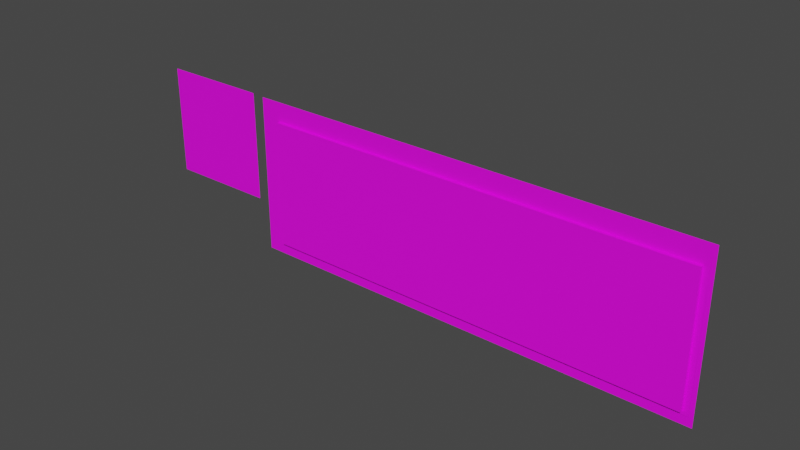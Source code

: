 # Source: Windows_95.blend  (saved by Blender 2.93.21; exported with 4.5.12 LTS)
import bpy
from mathutils import Matrix  # noqa: F401  (used for matrix-valued properties, if any)

bpy.ops.wm.read_factory_settings(use_empty=True)
scene = bpy.context.scene
scene.name = 'Scene'

# ---- collections
col_collection = bpy.data.collections.new('Collection'); scene.collection.children.link(col_collection)

# ---- images (referenced by path relative to the original .blend; pixels are not part of the script)
import os
ASSET_DIR = os.environ.get("B2B_ASSET_DIR", "")  # directory of the original .blend (textures are referenced by path, not embedded)
HERE = os.path.dirname(os.path.abspath(__file__))  # packed textures are extracted next to this script under _unpacked/

def load_image(name, relpath, width, height, colorspace="sRGB"):
    """Load a texture the original file referenced (path relative to the .blend, or extracted next to this script)."""
    p = next((c for c in (os.path.join(HERE, relpath), os.path.join(ASSET_DIR, relpath)) if relpath and os.path.exists(c)), "")
    if p:
        img = bpy.data.images.load(p, check_existing=True)
        img.name = name
    else:  # same state as the original file: an image datablock whose file is absent (Cycles renders it pink)
        img = bpy.data.images.new(name, width, height)
        img.source = "FILE"
        img.filepath = "//" + (relpath or name)
    img.colorspace_settings.name = colorspace
    return img
img_nonsense_notepad3_png = load_image('Nonsense Notepad3.png', 'Nonsense Notepad3.png', 1024, 1024, 'sRGB')
img_typingdots1frame_png_001 = load_image('typingdots1frame.png.001', 'typingdots1frame.png', 1024, 1024, 'sRGB')
img_showavatar_png = load_image('ShowAvatar.png', 'ShowAvatar.png', 1024, 1024, 'sRGB')
img_kat_chartiles_png_001 = load_image('KAT_CharTiles.png.001', 'KAT_CharTiles.png', 1024, 1024, 'sRGB')

# ---- materials (node trees are filled in below, after node groups)
mat_notepad = bpy.data.materials.new('Notepad')
mat_notepad.use_transparent_shadow = False
mat_typing_dots = bpy.data.materials.new('Typing Dots')
mat_typing_dots.use_transparent_shadow = False
mat_show_avatar = bpy.data.materials.new('Show Avatar')
mat_show_avatar.use_transparent_shadow = False
mat_text = bpy.data.materials.new('Text')
mat_text.use_transparent_shadow = False

# ---- material node trees
mat_notepad.use_nodes = True; mat_notepad.node_tree.nodes.clear()
_N = mat_notepad.node_tree.nodes; _L = mat_notepad.node_tree.links
n0 = _N.new('ShaderNodeBsdfPrincipled'); n0.name = 'Principled BSDF'; n0.location = (10, 300)
n0.distribution = 'GGX'
n0.subsurface_method = 'BURLEY'
n0.inputs[3].default_value = 1.45
n0.inputs[27].default_value = (0.0, 0.0, 0.0, 1.0)
n0.inputs[28].default_value = 1.0
n1 = _N.new('ShaderNodeOutputMaterial'); n1.name = 'Material Output'; n1.location = (300, 300)
n2 = _N.new('ShaderNodeTexImage'); n2.name = 'Image Texture'; n2.location = (-280, 280)
n2.image = img_nonsense_notepad3_png
_L.new(n0.outputs[0], n1.inputs[0])
_L.new(n2.outputs[0], n0.inputs[0])
n1.is_active_output = True
mat_typing_dots.use_nodes = True; mat_typing_dots.node_tree.nodes.clear()
_N = mat_typing_dots.node_tree.nodes; _L = mat_typing_dots.node_tree.links
n0 = _N.new('ShaderNodeBsdfPrincipled'); n0.name = 'Principled BSDF'; n0.location = (10, 300)
n0.distribution = 'GGX'
n0.subsurface_method = 'BURLEY'
n0.inputs[3].default_value = 1.45
n0.inputs[27].default_value = (0.0, 0.0, 0.0, 1.0)
n0.inputs[28].default_value = 1.0
n1 = _N.new('ShaderNodeOutputMaterial'); n1.name = 'Material Output'; n1.location = (300, 300)
n2 = _N.new('ShaderNodeTexImage'); n2.name = 'Image Texture'; n2.location = (-280, 280)
n2.image = img_typingdots1frame_png_001
_L.new(n0.outputs[0], n1.inputs[0])
_L.new(n2.outputs[0], n0.inputs[0])
n1.is_active_output = True
mat_show_avatar.use_nodes = True; mat_show_avatar.node_tree.nodes.clear()
_N = mat_show_avatar.node_tree.nodes; _L = mat_show_avatar.node_tree.links
n0 = _N.new('ShaderNodeBsdfPrincipled'); n0.name = 'Principled BSDF'; n0.location = (10, 300)
n0.distribution = 'GGX'
n0.subsurface_method = 'BURLEY'
n0.inputs[3].default_value = 1.45
n0.inputs[27].default_value = (0.0, 0.0, 0.0, 1.0)
n0.inputs[28].default_value = 1.0
n1 = _N.new('ShaderNodeOutputMaterial'); n1.name = 'Material Output'; n1.location = (300, 300)
n2 = _N.new('ShaderNodeTexImage'); n2.name = 'Image Texture'; n2.location = (-280, 280)
n2.image = img_showavatar_png
_L.new(n0.outputs[0], n1.inputs[0])
_L.new(n2.outputs[0], n0.inputs[0])
n1.is_active_output = True
mat_text.use_nodes = True; mat_text.node_tree.nodes.clear()
_N = mat_text.node_tree.nodes; _L = mat_text.node_tree.links
n0 = _N.new('ShaderNodeBsdfPrincipled'); n0.name = 'Principled BSDF'; n0.location = (10, 300)
n0.distribution = 'GGX'
n0.subsurface_method = 'BURLEY'
n0.inputs[3].default_value = 1.45
n0.inputs[27].default_value = (0.0, 0.0, 0.0, 1.0)
n0.inputs[28].default_value = 1.0
n1 = _N.new('ShaderNodeOutputMaterial'); n1.name = 'Material Output'; n1.location = (300, 300)
n2 = _N.new('ShaderNodeTexImage'); n2.name = 'Image Texture'; n2.location = (-280, 280)
n2.image = img_kat_chartiles_png_001
_L.new(n0.outputs[0], n1.inputs[0])
_L.new(n2.outputs[0], n0.inputs[0])
n1.is_active_output = True

# ---- world
world_world = bpy.data.worlds.new('World'); scene.world = world_world
world_world.use_nodes = True; world_world.node_tree.nodes.clear()
_N = world_world.node_tree.nodes; _L = world_world.node_tree.links
n0 = _N.new('ShaderNodeOutputWorld'); n0.name = 'World Output'; n0.location = (300, 300)
n1 = _N.new('ShaderNodeBackground'); n1.name = 'Background'; n1.location = (10, 300)
n1.inputs[0].default_value = (0.05088, 0.05088, 0.05088, 1.0)
_L.new(n1.outputs[0], n0.inputs[0])
n0.is_active_output = True
world_world.color = (0.05088, 0.05088, 0.05088)
world_world.use_sun_shadow = False
world_world.sun_shadow_jitter_overblur = 0.0

# ---- meshes
me_cube = bpy.data.meshes.new('Cube')
me_cube.from_pydata([(-0.7488, -2.98e-08, 0.2746), (-0.6001, -2.98e-08, 0.2746), (-0.7488, -2.98e-08, 0.1259), (-0.6001, -2.98e-08, 0.1259), (-0.7488, -8.047e-05, 0.1259), (-0.7488, -8.047e-05, 0.2746), (-0.6001, -8.047e-05, 0.2746), (-0.6001, -8.047e-05, 0.1259), (-0.7488, -0.0001593, 0.1259), (-0.7488, -0.0001593, 0.2746), (-0.6001, -0.0001593, 0.2746), (-0.6001, -0.0001593, 0.1259), (-0.5757, -0.002559, 0.2785), (0.07698, -0.002559, 0.2785), (-0.5757, -0.002559, 0.05137), (0.07698, -0.002559, 0.05137), (-0.5757, -0.002238, 0.05137), (-0.5757, -0.002238, 0.2785), (0.07698, -0.002238, 0.2785), (0.07698, -0.002238, 0.05137), (-0.5757, -0.002559, 0.2548), (0.07698, -0.002559, 0.2548), (-0.5757, -0.002238, 0.2548), (0.07698, -0.002238, 0.2548), (0.07135, -0.002559, 0.2785), (0.07135, -0.002559, 0.05137), (0.07135, -0.002238, 0.2785), (0.07135, -0.002238, 0.05137), (0.07135, -0.002238, 0.2548), (0.07135, -0.002559, 0.2548), (-0.554, -0.002559, 0.05137), (-0.554, -0.002238, 0.05137), (-0.554, -0.002238, 0.2548), (-0.554, -0.002559, 0.2785), (-0.554, -0.002238, 0.2785), (-0.554, -0.002559, 0.2548), (0.07698, -0.002559, 0.06371), (0.07698, -0.002238, 0.06371), (-0.5757, -0.002559, 0.06371), (-0.5757, -0.002238, 0.06371), (0.07135, -0.002238, 0.06371), (0.07135, -0.002559, 0.06371), (-0.554, -0.002559, 0.06371), (-0.554, -0.002238, 0.06371), (-0.5757, -0.002559, 0.2452), (-0.5757, -0.002238, 0.2452), (0.07135, -0.002559, 0.2452), (-0.554, -0.002559, 0.2452), (0.07698, -0.002559, 0.2452), (0.07698, -0.002238, 0.2452), (0.07135, -0.002238, 0.2452), (-0.554, -0.002238, 0.2452), (0.07698, -0.002559, 0.07279), (0.07698, -0.002238, 0.07279), (0.07135, -0.002238, 0.07279), (-0.554, -0.002238, 0.07279), (-0.5757, -0.002559, 0.07279), (-0.5757, -0.002238, 0.07279), (0.07135, -0.002559, 0.07279), (-0.554, -0.002559, 0.07279), (-0.5383, -0.002559, 0.2785), (-0.5383, -0.002238, 0.2785), (-0.5383, -0.002559, 0.2548), (-0.5383, -0.002559, 0.05137), (-0.5383, -0.002238, 0.05137), (-0.5383, -0.002238, 0.2548), (-0.5383, -0.002559, 0.06371), (-0.5383, -0.002238, 0.06371), (0.07135, -0.002664, 0.255), (-0.554, -0.002664, 0.255), (0.05611, -0.002559, 0.2785), (0.05611, -0.002238, 0.2785), (0.05611, -0.002559, 0.2548), (0.05611, -0.002559, 0.06371), (-0.554, -0.002664, 0.06395), (0.07135, -0.002664, 0.06395), (0.05611, -0.002559, 0.05137), (0.05611, -0.002238, 0.05137), (0.05611, -0.002238, 0.2548), (0.05611, -0.002238, 0.06371), (0.07133, -0.002319, 0.255), (-0.554, -0.002319, 0.255), (0.07133, -0.002319, 0.06395), (-0.554, -0.002319, 0.06395), (0.07133, -0.002319, 0.2455), (-0.554, -0.002319, 0.2455), (0.07133, -0.002319, 0.07303), (-0.554, -0.002319, 0.07303), (-0.5384, -0.002319, 0.255), (-0.5384, -0.002319, 0.06395), (0.05608, -0.002319, 0.255), (0.05608, -0.002319, 0.06395), (-0.5462, -0.002319, 0.255), (-0.5462, -0.002319, 0.06395), (-0.5462, -0.002319, 0.2455), (-0.5462, -0.002319, 0.07303), (0.07133, -0.002319, 0.06849), (-0.554, -0.002319, 0.06849), (-0.5384, -0.002319, 0.06849), (0.05608, -0.002319, 0.06849), (-0.5462, -0.002319, 0.06849), (0.07133, -0.002319, 0.2503), (-0.554, -0.002319, 0.2503), (-0.5384, -0.002319, 0.2503), (0.05608, -0.002319, 0.2503), (-0.5462, -0.002319, 0.2503), (0.06371, -0.002319, 0.255), (0.06371, -0.002319, 0.06395), (0.06371, -0.002319, 0.2455), (0.06371, -0.002319, 0.07303), (0.06371, -0.002319, 0.06849), (0.06371, -0.002319, 0.2503), (0.07135, -0.002664, 0.2455), (-0.554, -0.002664, 0.2455), (0.07135, -0.002664, 0.07303), (-0.554, -0.002664, 0.07303), (-0.5383, -0.002664, 0.255), (-0.5383, -0.002664, 0.06395), (0.05611, -0.002664, 0.255), (0.05611, -0.002664, 0.06395), (-0.5461, -0.002664, 0.255), (-0.5461, -0.002664, 0.06395), (-0.5461, -0.002664, 0.2455), (-0.5461, -0.002664, 0.07303), (0.07135, -0.002664, 0.06849), (-0.554, -0.002664, 0.06849), (-0.5383, -0.002664, 0.06849), (0.05611, -0.002664, 0.06849), (-0.5461, -0.002664, 0.06849), (0.07135, -0.002664, 0.2503), (-0.554, -0.002664, 0.2503), (-0.5383, -0.002664, 0.2503), (0.05611, -0.002664, 0.2503), (-0.5461, -0.002664, 0.2503), (0.06373, -0.002664, 0.255), (0.06373, -0.002664, 0.06395), (0.06373, -0.002664, 0.2455), (0.06373, -0.002664, 0.07303), (0.06373, -0.002664, 0.06849), (0.06373, -0.002664, 0.2503), (-0.7528, 8.732e-06, 0.2786), (-0.5961, 8.732e-06, 0.2786), (-0.7528, 8.732e-06, 0.1219), (-0.5961, 8.732e-06, 0.1219), (-0.6001, 8.732e-06, 0.2786), (-0.6001, 8.732e-06, 0.1219), (-0.7488, 8.732e-06, 0.1219), (-0.7488, 8.732e-06, 0.2786), (-0.7528, 8.732e-06, 0.2746), (-0.5961, 8.732e-06, 0.2746), (-0.6001, -7.835e-05, 0.2746), (-0.7488, -7.835e-05, 0.2746), (-0.5961, 8.732e-06, 0.1259), (-0.7528, 8.732e-06, 0.1259), (-0.6001, -7.835e-05, 0.1259), (-0.7488, -7.835e-05, 0.1259), (-0.7528, 8.732e-06, 0.2786), (-0.5961, 8.732e-06, 0.2786), (-0.7528, 8.732e-06, 0.1219), (-0.5961, 8.732e-06, 0.1219), (-0.6001, 8.732e-06, 0.2786), (-0.6001, 8.732e-06, 0.1219), (-0.7488, 8.732e-06, 0.1219), (-0.7488, 8.732e-06, 0.2786), (-0.7528, 8.732e-06, 0.2746), (-0.5961, 8.732e-06, 0.2746), (-0.6001, 8.732e-06, 0.2746), (-0.7488, 8.732e-06, 0.2746), (-0.5961, 8.732e-06, 0.1259), (-0.7528, 8.732e-06, 0.1259), (-0.6001, 8.732e-06, 0.1259), (-0.7488, 8.732e-06, 0.1259), (-0.7528, -9.331e-05, 0.2786), (-0.5961, -9.331e-05, 0.1219), (-0.6, -9.331e-05, 0.2786), (-0.6, -9.331e-05, 0.1219), (-0.7488, -9.331e-05, 0.1219), (-0.7488, -9.331e-05, 0.2786), (-0.7528, -9.331e-05, 0.2746), (-0.5961, -9.331e-05, 0.2746), (-0.6, -0.0001804, 0.2746), (-0.7488, -0.0001804, 0.2746), (-0.5961, -9.331e-05, 0.1259), (-0.7528, -9.331e-05, 0.1259), (-0.6, -0.0001804, 0.1259), (-0.7488, -0.0001804, 0.1259), (-0.5961, -9.331e-05, 0.2786), (-0.7528, -9.331e-05, 0.1219), (-0.6, -9.331e-05, 0.2786), (-0.7488, -9.331e-05, 0.1219), (-0.5961, -9.331e-05, 0.2746), (-0.6, -9.331e-05, 0.2746), (-0.7528, -9.331e-05, 0.1259), (-0.7488, -9.331e-05, 0.1259), (-0.7488, -0.0001595, 0.2746), (-0.6001, -0.0001595, 0.2746), (-0.7488, -0.0001595, 0.1259), (-0.6001, -0.0001595, 0.1259)], [], [(0, 1, 3, 2), (5, 6, 10, 9), (3, 2, 4, 7), (0, 1, 6, 5), (1, 3, 7, 6), (2, 0, 5, 4), (6, 7, 11, 10), (4, 5, 9, 8), (7, 4, 8, 11), (41, 25, 15, 36), (40, 37, 19, 27), (30, 31, 16, 14), (24, 26, 18, 13), (36, 37, 19, 15), (20, 22, 17, 12), (44, 45, 22, 20), (13, 18, 23, 21), (26, 18, 23, 28), (24, 29, 21, 13), (70, 72, 29, 24), (71, 26, 28, 78), (70, 71, 26, 24), (15, 19, 27, 25), (79, 40, 27, 77), (73, 76, 25, 41), (38, 14, 30, 42), (39, 43, 31, 16), (12, 17, 34, 33), (17, 34, 32, 22), (12, 20, 35, 33), (63, 64, 31, 30), (57, 55, 43, 39), (56, 38, 42, 59), (128, 121, 117, 126), (14, 16, 39, 38), (52, 53, 37, 36), (54, 53, 37, 40), (58, 41, 36, 52), (29, 46, 48, 21), (28, 23, 49, 50), (21, 23, 49, 48), (125, 74, 121, 128), (20, 44, 47, 35), (22, 32, 51, 45), (56, 57, 45, 44), (38, 39, 57, 56), (46, 58, 52, 48), (50, 49, 53, 54), (48, 49, 53, 52), (130, 113, 122, 133), (44, 56, 59, 47), (45, 51, 55, 57), (139, 136, 112, 129), (138, 135, 75, 124), (136, 137, 114, 112), (76, 77, 64, 63), (42, 30, 63, 66), (43, 67, 64, 31), (33, 34, 61, 60), (34, 61, 65, 32), (33, 35, 62, 60), (25, 27, 77, 76), (113, 115, 123, 122), (126, 117, 119, 127), (66, 63, 76, 73), (67, 79, 77, 64), (60, 61, 71, 70), (61, 71, 78, 65), (60, 62, 72, 70), (110, 96, 82, 107), (111, 101, 84, 108), (108, 84, 86, 109), (100, 98, 89, 93), (98, 99, 91, 89), (97, 100, 93, 83), (102, 105, 94, 85), (85, 94, 95, 87), (87, 95, 100, 97), (109, 86, 96, 110), (81, 92, 105, 102), (88, 90, 104, 103), (92, 88, 103, 105), (106, 80, 101, 111), (90, 106, 111, 104), (99, 110, 107, 91), (115, 125, 128, 123), (137, 138, 124, 114), (69, 130, 133, 120), (116, 131, 132, 118), (120, 133, 131, 116), (134, 139, 129, 68), (118, 132, 139, 134), (127, 119, 135, 138), (154, 145, 143, 152), (155, 146, 145, 154), (153, 155, 146, 142), (140, 147, 151, 148), (147, 144, 150, 151), (144, 150, 149, 141), (148, 153, 155, 151), (150, 154, 152, 149), (170, 168, 159, 161), (171, 170, 161, 162), (169, 171, 162, 158), (156, 163, 167, 164), (163, 160, 166, 167), (160, 157, 165, 166), (164, 167, 171, 169), (166, 165, 168, 170), (184, 175, 173, 182), (185, 176, 175, 184), (172, 178, 181, 177), (177, 181, 180, 174), (178, 183, 185, 181), (180, 184, 182, 179), (192, 187, 189, 193), (188, 191, 190, 186), (194, 196, 197, 195), (98, 100, 105, 103, 104, 111, 110, 99), (128, 126, 127, 138, 139, 132, 131, 133)])
_uv = me_cube.uv_layers.new(name='UVMap')
_uv.uv.foreach_set('vector', [0.9949, 0.9848, 0.68, 0.9848, 0.68, 0.01512, 0.9949, 0.01512, 0.9914, 0.9729, 0.6841, 0.9729, 0.6841, 0.9729, 0.9914, 0.9729, 0.6841, 0.02602, 0.9914, 0.02602, 0.9914, 0.02602, 0.6841, 0.02602, 0.9914, 0.9729, 0.6841, 0.9729, 0.6841, 0.9729, 0.9914, 0.9729, 0.6795, 0.9729, 0.6795, 0.02602, 0.6795, 0.02602, 0.6795, 0.9729, 0.9914, 0.02602, 0.9914, 0.9729, 0.9914, 0.9729, 0.9914, 0.02602, 0.6795, 0.9729, 0.6795, 0.02602, 0.6795, 0.02602, 0.6795, 0.9729, 0.9914, 0.02602, 0.9914, 0.9729, 0.9914, 0.9729, 0.9914, 0.02602, 0.6841, 0.02602, 0.9914, 0.02602, 0.9914, 0.02602, 0.6841, 0.02602, 0.004164, 0.05565, 0.004164, 0.001398, 0.0002258, 0.001398, 0.0002258, 0.05565, 0.004164, 0.05565, 0.0002258, 0.05565, 0.0002258, 0.001398, 0.004164, 0.001398, 0.6435, 0.001398, 0.6435, 0.001398, 0.6656, 0.001398, 0.6656, 0.001398, 0.004165, 1.0, 0.004165, 1.0, 0.0002259, 1.0, 0.0002259, 1.0, 0.0002258, 0.05565, 0.0002258, 0.05565, 0.0002258, 0.001398, 0.0002258, 0.001398, 0.6649, 0.8957, 0.6649, 0.8957, 0.6649, 1.0, 0.6649, 1.0, 0.6649, 0.8537, 0.6649, 0.8537, 0.6649, 0.8957, 0.6649, 0.8957, 0.0002259, 1.0, 0.0002259, 1.0, 0.0002258, 0.8957, 0.0002258, 0.8957, 0.004165, 1.0, 0.0002259, 1.0, 0.0002258, 0.8957, 0.004164, 0.8957, 0.661, 1.0, 0.661, 0.8957, 0.6649, 0.8957, 0.6649, 1.0, 0.6437, 1.0, 0.6437, 0.8957, 0.6592, 0.8957, 0.6592, 1.0, 0.02147, 1.0, 0.005946, 1.0, 0.005946, 0.8957, 0.02147, 0.8957, 0.02147, 1.0, 0.02147, 1.0, 0.005946, 1.0, 0.005946, 1.0, 0.0002258, 0.001398, 0.0002258, 0.001398, 0.004164, 0.001398, 0.004164, 0.001398, 0.02147, 0.05565, 0.005946, 0.05565, 0.005946, 0.001398, 0.02147, 0.001398, 0.02147, 0.05565, 0.02147, 0.001398, 0.005946, 0.001398, 0.005946, 0.05565, 0.6649, 0.05565, 0.6649, 0.001398, 0.6458, 0.001398, 0.6458, 0.05565, 0.6649, 0.05565, 0.6458, 0.05565, 0.6458, 0.001398, 0.6649, 0.001398, 0.6649, 1.0, 0.6649, 1.0, 0.6458, 1.0, 0.6458, 1.0, 0.6649, 1.0, 0.6458, 1.0, 0.6458, 0.8957, 0.6649, 0.8957, 0.0002258, 1.0, 0.0002258, 0.8957, 0.01939, 0.8957, 0.01939, 1.0, 0.627, 0.001398, 0.627, 0.001398, 0.6435, 0.001398, 0.6435, 0.001398, 0.6649, 0.09556, 0.6458, 0.09556, 0.6458, 0.05565, 0.6649, 0.05565, 0.6649, 0.09556, 0.6649, 0.05565, 0.6458, 0.05565, 0.6458, 0.09556, 0.6373, 0.0682, 0.6373, 0.05699, 0.6293, 0.05699, 0.6293, 0.0682, 0.6649, 0.001398, 0.6649, 0.001398, 0.6649, 0.05565, 0.6649, 0.05565, 0.0002258, 0.09556, 0.0002258, 0.09556, 0.0002258, 0.05565, 0.0002258, 0.05565, 0.004164, 0.09556, 0.0002258, 0.09556, 0.0002258, 0.05565, 0.004164, 0.05565, 0.004164, 0.09556, 0.004164, 0.05565, 0.0002258, 0.05565, 0.0002258, 0.09556, 0.004164, 0.8957, 0.004164, 0.8537, 0.0002258, 0.8537, 0.0002258, 0.8957, 0.004164, 0.8957, 0.0002258, 0.8957, 0.0002258, 0.8537, 0.004164, 0.8537, 0.0002258, 0.8957, 0.0002258, 0.8957, 0.0002258, 0.8537, 0.0002258, 0.8537, 0.6448, 0.07623, 0.6448, 0.05634, 0.6405, 0.05634, 0.6405, 0.07623, 0.6649, 0.8957, 0.6649, 0.8537, 0.6458, 0.8537, 0.6458, 0.8957, 0.6649, 0.8957, 0.6458, 0.8957, 0.6458, 0.8537, 0.6649, 0.8537, 0.6649, 0.09556, 0.6649, 0.09556, 0.6649, 0.8537, 0.6649, 0.8537, 0.6649, 0.05565, 0.6649, 0.05565, 0.6649, 0.09556, 0.6649, 0.09556, 0.004164, 0.8537, 0.004164, 0.09556, 0.0002258, 0.09556, 0.0002258, 0.8537, 0.004164, 0.8537, 0.0002258, 0.8537, 0.0002258, 0.09556, 0.004164, 0.09556, 0.0002258, 0.8537, 0.0002258, 0.8537, 0.0002258, 0.09556, 0.0002258, 0.09556, 0.6448, 0.8729, 0.6448, 0.852, 0.6405, 0.852, 0.6405, 0.8729, 0.6649, 0.8537, 0.6649, 0.09556, 0.6458, 0.09556, 0.6458, 0.8537, 0.6649, 0.8537, 0.6458, 0.8537, 0.6458, 0.09556, 0.6649, 0.09556, 0.01082, 0.8772, 0.01082, 0.8563, 0.007062, 0.8563, 0.007062, 0.8772, 0.01082, 0.08054, 0.01082, 0.06065, 0.007062, 0.06065, 0.007062, 0.08054, 0.01082, 0.8563, 0.01082, 0.1004, 0.007062, 0.1004, 0.007062, 0.8563, 0.02147, 0.001398, 0.02147, 0.001398, 0.627, 0.001398, 0.627, 0.001398, 0.6435, 0.05565, 0.6435, 0.001398, 0.627, 0.001398, 0.627, 0.05565, 0.6435, 0.05565, 0.627, 0.05565, 0.627, 0.001398, 0.6435, 0.001398, 0.6435, 1.0, 0.6435, 1.0, 0.627, 1.0, 0.627, 1.0, 0.6435, 1.0, 0.627, 1.0, 0.627, 0.8957, 0.6435, 0.8957, 0.02171, 1.0, 0.02171, 0.8957, 0.03815, 0.8957, 0.03815, 1.0, 0.005946, 0.001398, 0.005946, 0.001398, 0.02147, 0.001398, 0.02147, 0.001398, 0.6448, 0.852, 0.6448, 0.09612, 0.6405, 0.09612, 0.6405, 0.852, 0.6293, 0.0682, 0.6293, 0.05699, 0.02008, 0.05699, 0.02008, 0.0682, 0.627, 0.05565, 0.627, 0.001398, 0.02147, 0.001398, 0.02147, 0.05565, 0.627, 0.05565, 0.02147, 0.05565, 0.02147, 0.001398, 0.627, 0.001398, 0.627, 1.0, 0.627, 1.0, 0.02147, 1.0, 0.02147, 1.0, 0.627, 1.0, 0.02147, 1.0, 0.02147, 0.8957, 0.627, 0.8957, 0.03815, 1.0, 0.03815, 0.8957, 0.6437, 0.8957, 0.6437, 1.0, 0.01083, 0.08054, 0.007074, 0.08054, 0.007074, 0.06065, 0.01083, 0.06065, 0.01083, 0.8772, 0.007074, 0.8772, 0.007074, 0.8563, 0.01083, 0.8563, 0.01083, 0.8563, 0.007074, 0.8563, 0.007074, 0.1004, 0.01083, 0.1004, 0.6374, 0.0682, 0.6294, 0.0682, 0.6294, 0.05699, 0.6374, 0.05699, 0.6294, 0.0682, 0.0201, 0.0682, 0.0201, 0.05699, 0.6294, 0.05699, 0.6448, 0.07623, 0.6405, 0.07623, 0.6405, 0.05634, 0.6448, 0.05634, 0.6448, 0.8729, 0.6405, 0.8729, 0.6405, 0.852, 0.6448, 0.852, 0.6448, 0.852, 0.6405, 0.852, 0.6405, 0.09612, 0.6448, 0.09612, 0.6448, 0.09612, 0.6405, 0.09612, 0.6405, 0.07623, 0.6448, 0.07623, 0.01083, 0.1004, 0.007074, 0.1004, 0.007074, 0.08054, 0.01083, 0.08054, 0.6411, 0.8923, 0.6331, 0.8923, 0.6331, 0.8789, 0.6411, 0.8789, 0.6252, 0.8923, 0.02422, 0.8923, 0.02422, 0.8789, 0.6252, 0.8789, 0.6331, 0.8923, 0.6252, 0.8923, 0.6252, 0.8789, 0.6331, 0.8789, 0.01652, 0.8923, 0.008812, 0.8923, 0.008812, 0.8789, 0.01652, 0.8789, 0.02422, 0.8923, 0.01652, 0.8923, 0.01652, 0.8789, 0.02422, 0.8789, 0.0201, 0.0682, 0.01229, 0.0682, 0.01229, 0.05699, 0.0201, 0.05699, 0.6448, 0.09612, 0.6448, 0.07623, 0.6405, 0.07623, 0.6405, 0.09612, 0.01082, 0.1004, 0.01082, 0.08054, 0.007062, 0.08054, 0.007062, 0.1004, 0.641, 0.8923, 0.641, 0.8789, 0.6331, 0.8789, 0.6331, 0.8923, 0.6252, 0.8923, 0.6252, 0.8789, 0.0242, 0.8789, 0.0242, 0.8923, 0.6331, 0.8923, 0.6331, 0.8789, 0.6252, 0.8789, 0.6252, 0.8923, 0.01649, 0.8923, 0.01649, 0.8789, 0.008788, 0.8789, 0.008788, 0.8923, 0.0242, 0.8923, 0.0242, 0.8789, 0.01649, 0.8789, 0.01649, 0.8923, 0.02008, 0.0682, 0.02008, 0.05699, 0.01227, 0.05699, 0.01227, 0.0682, 0.6841, 0.01426, 0.6841, 0.001711, 0.6759, 0.001711, 0.6759, 0.01426, 0.9914, 0.01426, 0.9914, 0.001711, 0.6841, 0.001711, 0.6841, 0.01426, 0.9996, 0.01426, 0.9914, 0.01426, 0.9914, 0.001711, 0.9996, 0.001711, 0.9996, 0.9992, 0.9914, 0.9992, 0.9914, 0.9866, 0.9996, 0.9866, 0.9914, 0.9992, 0.6841, 0.9992, 0.6841, 0.9866, 0.9914, 0.9866, 0.6841, 0.9992, 0.6841, 0.9866, 0.6759, 0.9866, 0.6759, 0.9992, 0.9999, 0.9727, 0.9999, 0.02613, 0.9952, 0.02613, 0.9952, 0.9727, 0.6795, 0.9727, 0.6795, 0.02613, 0.675, 0.02613, 0.675, 0.9727, 0.6841, 0.01426, 0.6759, 0.01426, 0.6759, 0.001711, 0.6841, 0.001711, 0.9914, 0.01426, 0.6841, 0.01426, 0.6841, 0.001711, 0.9914, 0.001711, 0.9996, 0.01426, 0.9914, 0.01426, 0.9914, 0.001711, 0.9996, 0.001711, 0.9996, 0.9992, 0.9914, 0.9992, 0.9914, 0.9866, 0.9996, 0.9866, 0.9914, 0.9992, 0.6841, 0.9992, 0.6841, 0.9866, 0.9914, 0.9866, 0.6841, 0.9992, 0.6759, 0.9992, 0.6759, 0.9866, 0.6841, 0.9866, 0.9999, 0.9727, 0.9952, 0.9727, 0.9952, 0.02613, 0.9999, 0.02613, 0.6795, 0.9727, 0.675, 0.9727, 0.675, 0.02613, 0.6795, 0.02613, 0.6841, 0.01426, 0.6841, 0.001711, 0.6759, 0.001711, 0.6759, 0.01426, 0.9913, 0.01426, 0.9913, 0.001711, 0.6841, 0.001711, 0.6841, 0.01426, 0.9996, 0.9992, 0.9996, 0.9866, 0.9913, 0.9866, 0.9913, 0.9992, 0.9913, 0.9992, 0.9913, 0.9866, 0.6841, 0.9866, 0.6841, 0.9992, 0.9999, 0.9727, 0.9999, 0.02613, 0.9952, 0.02613, 0.9952, 0.9727, 0.6795, 0.9727, 0.6795, 0.02613, 0.6749, 0.02613, 0.6749, 0.9727, 0.9996, 0.01426, 0.9996, 0.001711, 0.9913, 0.001711, 0.9913, 0.01426, 0.6841, 0.9992, 0.6841, 0.9866, 0.6759, 0.9866, 0.6759, 0.9992, 0.68, 0.9848, 0.68, 0.01512, 0.9949, 0.01512, 0.9949, 0.9848, 0.6305, 0.07564, 0.6385, 0.07564, 0.6385, 0.8734, 0.6305, 0.8734, 0.02009, 0.8734, 0.01227, 0.8734, 0.01227, 0.07564, 0.02009, 0.07564, 0.01224, 0.07564, 0.02027, 0.07564, 0.6307, 0.07564, 0.6385, 0.07564, 0.6385, 0.8734, 0.6307, 0.8734, 0.02027, 0.8734, 0.01224, 0.8734])
me_cube.materials.append(mat_notepad)
me_cube.use_remesh_fix_poles = True
me_cube.use_remesh_preserve_attributes = False
me_cube.use_mirror_x = True
me_cube.use_mirror_y = True
me_cube.use_mirror_z = True
me_cube.update()
me_cube.normals_split_custom_set([tuple(v) for v in zip(*[iter([0.0, 1.0, 0.0, 0.0, 1.0, 0.0, 0.0, 1.0, 0.0, 0.0, 1.0, 0.0, 0.0, 0.0, -1.0, 0.0, 0.0, -1.0, 0.0, 0.0, -1.0, 0.0, 0.0, -1.0, 0.0, 0.0, 1.0, 0.0, 0.0, 1.0, 0.0, 0.0, 1.0, 0.0, 0.0, 1.0, 0.0, 0.0, -1.0, 0.0, 0.0, -1.0, 0.0, 0.0, -1.0, 0.0, 0.0, -1.0, -1.0, 0.0, 0.0, -1.0, 0.0, 0.0, -1.0, 0.0, 0.0, -1.0, 0.0, 0.0, 1.0, 0.0, -4.006e-07, 1.0, 0.0, -4.006e-07, 1.0, 0.0, -4.006e-07, 1.0, 0.0, -4.006e-07, -1.0, 0.0, 0.0, -1.0, 0.0, 0.0, -1.0, 0.0, 0.0, -1.0, 0.0, 0.0, 1.0, 0.0, -4.006e-07, 1.0, 0.0, -4.006e-07, 1.0, 0.0, -4.006e-07, 1.0, 0.0, -4.006e-07, 0.0, 0.0, 1.0, 0.0, 0.0, 1.0, 0.0, 0.0, 1.0, 0.0, 0.0, 1.0, 0.0, -1.0, 0.0, 0.0, -1.0, 0.0, 0.0, -1.0, 0.0, 0.0, -1.0, 0.0, 0.0, 1.0, 0.0, 0.0, 1.0, 0.0, 0.0, 1.0, 0.0, 0.0, 1.0, 0.0, 0.0, 0.0, 1.0, 0.0, 0.0, 1.0, 0.0, 0.0, 1.0, 0.0, 0.0, 1.0, 4.024e-06, 9.283e-05, -1.0, 4.024e-06, 9.283e-05, -1.0, 4.024e-06, 9.283e-05, -1.0, 4.024e-06, 9.283e-05, -1.0, -1.0, 0.0, 0.0, -1.0, 0.0, 0.0, -1.0, 0.0, 0.0, -1.0, 0.0, 0.0, 1.0, 0.0, 2.513e-06, 1.0, 0.0, 2.513e-06, 1.0, 0.0, 2.513e-06, 1.0, 0.0, 2.513e-06, 1.0, 0.0, 0.0, 1.0, 0.0, 0.0, 1.0, 0.0, 0.0, 1.0, 0.0, 0.0, -1.0, 0.0, -1.256e-06, -1.0, 0.0, -1.256e-06, -1.0, 0.0, -1.256e-06, -1.0, 0.0, -1.256e-06, 0.0, 1.0, 0.0, 0.0, 1.0, 0.0, 0.0, 1.0, 0.0, 0.0, 1.0, 0.0, 0.0, -1.0, 9.772e-10, 0.0, -1.0, 9.772e-10, 0.0, -1.0, 9.772e-10, 0.0, -1.0, 9.772e-10, 0.0, -1.0, 3.611e-10, 0.0, -1.0, 3.611e-10, 0.0, -1.0, 3.611e-10, 0.0, -1.0, 3.611e-10, 0.0, 1.0, 0.0, 0.0, 1.0, 0.0, 0.0, 1.0, 0.0, 0.0, 1.0, 0.0, 1.487e-06, 9.283e-05, -1.0, 1.487e-06, 9.283e-05, -1.0, 1.487e-06, 9.283e-05, -1.0, 1.487e-06, 9.283e-05, -1.0, 0.0, 0.0, 1.0, 0.0, 0.0, 1.0, 0.0, 0.0, 1.0, 0.0, 0.0, 1.0, 0.0, 1.0, 0.0, 0.0, 1.0, 0.0, 0.0, 1.0, 0.0, 0.0, 1.0, 0.0, 0.0, -1.0, 0.0, 0.0, -1.0, 0.0, 0.0, -1.0, 0.0, 0.0, -1.0, 0.0, 0.0, -1.0, 0.0, 0.0, -1.0, 0.0, 0.0, -1.0, 0.0, 0.0, -1.0, 0.0, 0.0, 1.0, 0.0, 0.0, 1.0, 0.0, 0.0, 1.0, 0.0, 0.0, 1.0, 0.0, 0.0, 0.0, -1.0, 0.0, 0.0, -1.0, 0.0, 0.0, -1.0, 0.0, 0.0, -1.0, 0.0, 1.0, 0.0, 0.0, 1.0, 0.0, 0.0, 1.0, 0.0, 0.0, 1.0, 0.0, 0.0, -1.0, 0.0, 0.0, -1.0, 0.0, 0.0, -1.0, 0.0, 0.0, -1.0, 0.0, 0.0, 0.0, 1.0, 0.0, 0.0, 1.0, 0.0, 0.0, 1.0, 0.0, 0.0, 1.0, 0.0, 1.0, 0.0, 0.0, 1.0, 0.0, 0.0, 1.0, 0.0, 0.0, 1.0, 0.0, 0.0, -1.0, -3.277e-06, 0.0, -1.0, -3.277e-06, 0.0, -1.0, -3.277e-06, 0.0, -1.0, -3.277e-06, 0.0, -1.0, 0.0, 0.0, -1.0, 0.0, 0.0, -1.0, 0.0, 0.0, -1.0, 0.0, 1.0, 0.0, 0.0, 1.0, 0.0, 0.0, 1.0, 0.0, 0.0, 1.0, 0.0, 0.0, -1.0, 0.0, -3.283e-06, -1.0, 0.0, -3.283e-06, -1.0, 0.0, -3.283e-06, -1.0, 0.0, -3.283e-06, 0.0, 1.0, 0.0, 0.0, 1.0, 0.0, 0.0, 1.0, 0.0, 0.0, 1.0, 0.0, 0.0, -1.0, -3.289e-06, 0.0, -1.0, -3.289e-06, 0.0, -1.0, -3.289e-06, 0.0, -1.0, -3.289e-06, 0.0, -1.0, 0.0, 0.0, -1.0, 0.0, 0.0, -1.0, 0.0, 0.0, -1.0, 0.0, 0.0, 1.0, 0.0, 0.0, 1.0, 0.0, 0.0, 1.0, 0.0, 0.0, 1.0, 0.0, -1.0, 0.0, 0.0, -1.0, 0.0, 0.0, -1.0, 0.0, 0.0, -1.0, 0.0, 0.0, 0.0, -1.0, 0.0, 0.0, -1.0, 0.0, 0.0, -1.0, 0.0, 0.0, -1.0, 0.0, 0.0, -1.0, 0.0, 0.0, -1.0, 0.0, 0.0, -1.0, 0.0, 0.0, -1.0, 0.0, 0.0, 1.0, 0.0, 0.0, 1.0, 0.0, 0.0, 1.0, 0.0, 0.0, 1.0, 0.0, 1.0, 0.0, 0.0, 1.0, 0.0, 0.0, 1.0, 0.0, 0.0, 1.0, 0.0, 0.0, 1.0, 0.0, 0.0, 1.0, 0.0, 0.0, 1.0, 0.0, 0.0, 1.0, 0.0, 0.0, 0.0, -1.0, 0.0, 0.0, -1.0, 0.0, 0.0, -1.0, 0.0, 0.0, -1.0, 0.0, 0.0, 1.0, 0.0, 0.0, 1.0, 0.0, 0.0, 1.0, 0.0, 0.0, 1.0, 0.0, -1.0, 0.0, 0.0, -1.0, 0.0, 0.0, -1.0, 0.0, 0.0, -1.0, 0.0, 0.0, 0.0, -1.0, 0.0, 0.0, -1.0, 0.0, 0.0, -1.0, 0.0, 0.0, -1.0, 0.0, 0.0, -1.0, 0.0, 0.0, -1.0, 0.0, 0.0, -1.0, 0.0, 0.0, -1.0, 0.0, 0.0, 1.0, 0.0, 0.0, 1.0, 0.0, 0.0, 1.0, 0.0, 0.0, 1.0, 0.0, 0.0, -1.0, 0.0, 0.0, -1.0, 0.0, 0.0, -1.0, 0.0, 0.0, -1.0, 0.0, 0.0, -1.0, 1.849e-08, 0.0, -1.0, 1.849e-08, 0.0, -1.0, 1.849e-08, 0.0, -1.0, 1.849e-08, 0.0, -1.0, 0.0, 0.0, -1.0, 0.0, 0.0, -1.0, 0.0, 0.0, -1.0, 0.0, 0.0, 0.0, 1.0, 0.0, 0.0, 1.0, 0.0, 0.0, 1.0, 0.0, 0.0, 1.0, 0.0, -1.0, 0.0, 0.0, -1.0, 0.0, 0.0, -1.0, 0.0, 0.0, -1.0, 0.0, 0.0, 1.0, 0.0, 0.0, 1.0, 0.0, 0.0, 1.0, 0.0, 0.0, 1.0, 0.0, 0.0, 0.0, -1.0, 0.0, 0.0, -1.0, 0.0, 0.0, -1.0, 0.0, 0.0, -1.0, 0.0, 1.0, 0.0, 0.0, 1.0, 0.0, 0.0, 1.0, 0.0, 0.0, 1.0, 0.0, 0.0, -1.0, 0.0, 0.0, -1.0, 0.0, 0.0, -1.0, 0.0, 0.0, -1.0, 0.0, 0.0, 0.0, 1.0, 0.0, 0.0, 1.0, 0.0, 0.0, 1.0, 0.0, 0.0, 1.0, 0.0, -1.0, 4.006e-10, 0.0, -1.0, 4.006e-10, 0.0, -1.0, 4.006e-10, 0.0, -1.0, 4.006e-10, 0.0, -1.0, -2.943e-08, 0.0, -1.0, -2.943e-08, 0.0, -1.0, -2.943e-08, 0.0, -1.0, -2.943e-08, 0.0, -1.0, 0.0, 0.0, -1.0, 0.0, 0.0, -1.0, 0.0, 0.0, -1.0, 0.0, 0.0, 1.0, 0.0, 0.0, 1.0, 0.0, 0.0, 1.0, 0.0, 0.0, 1.0, 0.0, -7.626e-08, 0.0, -1.0, -7.626e-08, 0.0, -1.0, -7.626e-08, 0.0, -1.0, -7.626e-08, 0.0, -1.0, 0.0, 1.0, 8.255e-09, 0.0, 1.0, 8.255e-09, 0.0, 1.0, 8.255e-09, 0.0, 1.0, 8.255e-09, 0.0, -1.0, -5.408e-09, 0.0, -1.0, -5.408e-09, 0.0, -1.0, -5.408e-09, 0.0, -1.0, -5.408e-09, 0.0, 1.0, 0.0, 0.0, 1.0, 0.0, 0.0, 1.0, 0.0, 0.0, 1.0, 0.0, 0.0, 1.0, 0.0, 0.0, 1.0, 0.0, 0.0, 1.0, 0.0, 0.0, 1.0, 0.0, 0.0, 1.0, 0.0, 0.0, 1.0, 0.0, 0.0, 1.0, 0.0, 0.0, 1.0, 0.0, 0.0, 1.0, 0.0, 0.0, 1.0, 0.0, 0.0, 1.0, 0.0, 0.0, 1.0, 0.0, 0.0, 1.0, -4.315e-08, 0.0, 1.0, -4.315e-08, 0.0, 1.0, -4.315e-08, 0.0, 1.0, -4.315e-08, 0.0, 1.0, 0.0, 0.0, 1.0, 0.0, 0.0, 1.0, 0.0, 0.0, 1.0, 0.0, 0.0, 1.0, 0.0, 0.0, 1.0, 0.0, 0.0, 1.0, 0.0, 0.0, 1.0, 0.0, 0.0, 1.0, 0.0, 0.0, 1.0, 0.0, 0.0, 1.0, 0.0, 0.0, 1.0, 0.0, 0.0, 1.0, 0.0, 0.0, 1.0, 0.0, 0.0, 1.0, 0.0, 0.0, 1.0, 0.0, 0.0, 1.0, 0.0, 0.0, 1.0, 0.0, 0.0, 1.0, 0.0, 0.0, 1.0, 0.0, 0.0, 1.0, 0.0, 0.0, 1.0, 0.0, 0.0, 1.0, 0.0, 0.0, 1.0, 0.0, 0.0, 1.0, 0.0, 0.0, 1.0, 0.0, 0.0, 1.0, 0.0, 0.0, 1.0, 0.0, 0.0, 1.0, 0.0, 0.0, 1.0, 0.0, 0.0, 1.0, 0.0, 0.0, 1.0, 0.0, 0.0, 1.0, 0.0, 0.0, 1.0, 0.0, 0.0, 1.0, 0.0, 0.0, 1.0, 0.0, 0.0, 1.0, 0.0, 0.0, 1.0, 0.0, 0.0, 1.0, 0.0, 0.0, 1.0, 0.0, 0.0, 1.0, 0.0, 0.0, 1.0, 0.0, 0.0, 1.0, 0.0, 0.0, 1.0, 0.0, 0.0, -1.0, 0.0, 0.0, -1.0, 0.0, 0.0, -1.0, 0.0, 0.0, -1.0, 0.0, 0.0, -1.0, 0.0, 0.0, -1.0, 0.0, 0.0, -1.0, 0.0, 0.0, -1.0, 0.0, 0.0, -1.0, 0.0, 0.0, -1.0, 0.0, 0.0, -1.0, 0.0, 0.0, -1.0, 0.0, 0.0, -1.0, 0.0, 0.0, -1.0, 0.0, 0.0, -1.0, 0.0, 0.0, -1.0, 0.0, 0.0, -1.0, 0.0, 0.0, -1.0, 0.0, 0.0, -1.0, 0.0, 0.0, -1.0, 0.0, 0.0, -1.0, 0.0, 0.0, -1.0, 0.0, 0.0, -1.0, 0.0, 0.0, -1.0, 0.0, 0.0, -1.0, 0.0, 0.0, -1.0, 0.0, 0.0, -1.0, 0.0, 0.0, -1.0, 0.0, 0.0, -1.0, 1.849e-08, 0.0, -1.0, 1.849e-08, 0.0, -1.0, 1.849e-08, 0.0, -1.0, 1.849e-08, 0.01094, -0.9999, -0.01089, 0.01094, -0.9999, -0.01089, 0.01094, -0.9999, -0.01089, 0.01094, -0.9999, -0.01089, 0.0, -0.9998, -0.02178, 0.0, -0.9998, -0.02178, 0.0, -0.9998, -0.02178, 0.0, -0.9998, -0.02178, 0.01089, 0.9999, 0.01089, 0.01089, 0.9999, 0.01089, 0.01089, 0.9999, 0.01089, 0.01089, 0.9999, 0.01089, 0.01089, 0.9999, -0.01087, 0.01089, 0.9999, -0.01087, 0.01089, 0.9999, -0.01087, 0.01089, 0.9999, -0.01087, 0.0, 0.9998, -0.02174, 0.0, 0.9998, -0.02174, 0.0, 0.9998, -0.02174, 0.0, 0.9998, -0.02174, 0.01094, -0.9999, 0.01087, 0.01094, -0.9999, 0.01087, 0.01094, -0.9999, 0.01087, 0.01094, -0.9999, 0.01087, -0.02178, -0.9998, 4.373e-09, -0.02178, -0.9998, 4.373e-09, -0.02178, -0.9998, 4.373e-09, -0.02178, -0.9998, 4.373e-09, 0.02187, -0.9998, 0.0, 0.02187, -0.9998, 0.0, 0.02187, -0.9998, 0.0, 0.02187, -0.9998, 0.0, 0.0, 1.0, 0.0, 0.0, 1.0, 0.0, 0.0, 1.0, 0.0, 0.0, 1.0, 0.0, 0.0, 1.0, 0.0, 0.0, 1.0, 0.0, 0.0, 1.0, 0.0, 0.0, 1.0, 0.0, 0.0, 1.0, 0.0, 0.0, 1.0, 0.0, 0.0, 1.0, 0.0, 0.0, 1.0, 0.0, 0.0, 1.0, 0.0, 0.0, 1.0, 0.0, 0.0, 1.0, 0.0, 0.0, 1.0, 0.0, 0.0, 1.0, 0.0, 0.0, 1.0, 0.0, 0.0, 1.0, 0.0, 0.0, 1.0, 0.0, 0.0, 1.0, 0.0, 0.0, 1.0, 0.0, 0.0, 1.0, 0.0, 0.0, 1.0, 0.0, 0.0, 1.0, 0.0, 0.0, 1.0, 0.0, 0.0, 1.0, 0.0, 0.0, 1.0, 0.0, 0.0, 1.0, 0.0, 0.0, 1.0, 0.0, 0.0, 1.0, 0.0, 0.0, 1.0, 0.0, 0.01093, -0.9999, -0.01089, 0.01093, -0.9999, -0.01089, 0.01093, -0.9999, -0.01089, 0.01093, -0.9999, -0.01089, 0.0, -0.9998, -0.02178, 0.0, -0.9998, -0.02178, 0.0, -0.9998, -0.02178, 0.0, -0.9998, -0.02178, -0.01089, -0.9999, 0.01087, -0.01089, -0.9999, 0.01087, -0.01089, -0.9999, 0.01087, -0.01089, -0.9999, 0.01087, 0.0, -0.9998, 0.02173, 0.0, -0.9998, 0.02173, 0.0, -0.9998, 0.02173, 0.0, -0.9998, 0.02173, -0.02177, -0.9998, 0.0, -0.02177, -0.9998, 0.0, -0.02177, -0.9998, 0.0, -0.02177, -0.9998, 0.0, 0.02186, -0.9998, 0.0, 0.02186, -0.9998, 0.0, 0.02186, -0.9998, 0.0, 0.02186, -0.9998, 0.0, 0.0, -1.0, 0.0, 0.0, -1.0, 0.0, 0.0, -1.0, 0.0, 0.0, -1.0, 0.0, 0.0, -1.0, 0.0, 0.0, -1.0, 0.0, 0.0, -1.0, 0.0, 0.0, -1.0, 0.0, 0.0, -1.0, 0.0, 0.0, -1.0, 0.0, 0.0, -1.0, 0.0, 0.0, -1.0, 0.0, 0.0, 1.0, 0.0, 0.0, 1.0, 0.0, 0.0, 1.0, 0.0, 0.0, 1.0, 0.0, 0.0, 1.0, 0.0, 0.0, 1.0, 0.0, 0.0, 1.0, 0.0, 0.0, 1.0, 0.0, 0.0, -1.0, 3.61e-10, 0.0, -1.0, 3.61e-10, 0.0, -1.0, 3.61e-10, 0.0, -1.0, 3.61e-10, 0.0, -1.0, 3.61e-10, 0.0, -1.0, 3.61e-10, 0.0, -1.0, 3.61e-10, 0.0, -1.0, 3.61e-10])] * 3)])
me_cube_003 = bpy.data.meshes.new('Cube.003')
me_cube_003.from_pydata([(-0.5462, -0.002081, 0.06849), (-0.5462, -0.002081, 0.2503), (0.06371, -0.002081, 0.06849), (0.06371, -0.002081, 0.2503), (-0.5461, -0.002718, 0.06849), (-0.5461, -0.002718, 0.2503), (0.06373, -0.002718, 0.06849), (0.06373, -0.002718, 0.2503)], [], [(2, 0, 1, 3), (4, 6, 7, 5)])
_uv = me_cube_003.uv_layers.new(name='UVMap')
_uv.uv.foreach_set('vector', [0.0, 0.0, 1.0, 6.258e-07, 1.0, 1.0, 0.0, 1.0, 3.958e-05, 6.38e-07, 1.0, 0.0, 1.0, 1.0, 3.967e-05, 1.0])
me_cube_003.materials.append(mat_typing_dots)
me_cube_003.use_remesh_fix_poles = True
me_cube_003.use_remesh_preserve_attributes = False
me_cube_003.use_mirror_x = True
me_cube_003.use_mirror_y = True
me_cube_003.use_mirror_z = True
me_cube_003.update()
me_cube_003.normals_split_custom_set([tuple(v) for v in zip(*[iter([0.0, 1.0, 1.05e-09, 0.0, 1.0, 1.05e-09, 0.0, 1.0, 1.05e-09, 0.0, 1.0, 1.05e-09, 0.0, -1.0, -1.05e-09, 0.0, -1.0, -1.05e-09, 0.0, -1.0, -1.05e-09, 0.0, -1.0, -1.05e-09])] * 3)])
me_cube_001 = bpy.data.meshes.new('Cube.001')
me_cube_001.from_pydata([(-1.791, -1.456, 0.7567), (-1.791, -1.456, 2.757), (-1.791, 0.5443, 0.7567), (-1.791, 0.5443, 2.757), (0.2089, -1.456, 0.7567), (0.2089, -1.456, 2.757), (0.2089, 0.5443, 0.7567), (0.2089, 0.5443, 2.757)], [], [(0, 1, 3, 2), (2, 3, 7, 6), (6, 7, 5, 4), (4, 5, 1, 0), (2, 6, 4, 0), (7, 3, 1, 5)])
_uv = me_cube_001.uv_layers.new(name='UVMap')
_uv.uv.foreach_set('vector', [1.0, 0.0, 1.0, 1.0, 1.0, 1.0, 1.0, 0.0, 1.0, 0.0, 1.0, 1.0, 0.0, 1.0, 0.0, 0.0, 0.0, 0.0, 0.0, 1.0, 0.0, 1.0, 0.0, 0.0, 1.0, 0.0, 1.0, 1.0, 0.0, 1.0, 0.0, 0.0, 1.0, 0.0, 0.0, 0.0, 0.0, 0.0, 1.0, 0.0, 0.0, 1.0, 1.0, 1.0, 1.0, 1.0, 0.0, 1.0])
me_cube_001.materials.append(mat_show_avatar)
me_cube_001.use_remesh_fix_poles = True
me_cube_001.use_remesh_preserve_attributes = False
me_cube_001.update()
me_cube_002 = bpy.data.meshes.new('Cube.002')
me_cube_002.from_pydata([(-0.5462, -0.001581, 0.06849), (-0.5462, -0.001581, 0.2503), (0.06371, -0.001581, 0.06849), (0.06371, -0.001581, 0.2503), (-0.5461, -0.003218, 0.06849), (-0.5461, -0.003218, 0.2503), (0.06373, -0.003218, 0.06849), (0.06373, -0.003218, 0.2503)], [], [(2, 0, 1, 3), (4, 6, 7, 5)])
_uv = me_cube_002.uv_layers.new(name='UVMap')
_uv.uv.foreach_set('vector', [0.0, 0.0, 1.0, 6.258e-07, 1.0, 1.0, 0.0, 1.0, 3.958e-05, 6.38e-07, 1.0, 0.0, 1.0, 1.0, 3.967e-05, 1.0])
me_cube_002.materials.append(mat_text)
me_cube_002.use_remesh_fix_poles = True
me_cube_002.use_remesh_preserve_attributes = False
me_cube_002.use_mirror_x = True
me_cube_002.use_mirror_y = True
me_cube_002.use_mirror_z = True
me_cube_002.update()
me_cube_002.normals_split_custom_set([tuple(v) for v in zip(*[iter([0.0, 1.0, 1.05e-09, 0.0, 1.0, 1.05e-09, 0.0, 1.0, 1.05e-09, 0.0, 1.0, 1.05e-09, 0.0, -1.0, -2.1e-09, 0.0, -1.0, -2.1e-09, 0.0, -1.0, -2.1e-09, 0.0, -1.0, -2.1e-09])] * 3)])

# ---- objects
ob_windows_notepad = bpy.data.objects.new('Windows Notepad', me_cube)
ob_typing_dots = bpy.data.objects.new('Typing Dots', me_cube_003)
ob_show_avatar = bpy.data.objects.new('Show Avatar', me_cube_001)
ob_text = bpy.data.objects.new('Text', me_cube_002)

# ---- transforms, parenting, visibility, modifiers, constraints
ob_windows_notepad.location = (0.2503, -0.2838, 0.6267)
ob_windows_notepad.color = (0.8, 0.8, 0.8, 1.0)
ob_windows_notepad.use_mesh_mirror_x = True
ob_windows_notepad.use_mesh_mirror_y = True
ob_windows_notepad.use_mesh_mirror_z = True
ob_typing_dots.parent = ob_windows_notepad
ob_typing_dots.matrix_parent_inverse = Matrix(((1.0, -0.0, -0.0, -0.2503), (-0.0, 1.0, 0.0, 0.2838), (-0.0, -0.0, 1.0, -0.6267), (-0.0, 0.0, -0.0, 1.0)))
ob_typing_dots.location = (0.2503, -0.2838, 0.6267)
ob_typing_dots.color = (0.8, 0.8, 0.8, 1.0)
ob_typing_dots.use_mesh_mirror_x = True
ob_typing_dots.use_mesh_mirror_y = True
ob_typing_dots.use_mesh_mirror_z = True
ob_show_avatar.parent = ob_windows_notepad
ob_show_avatar.matrix_parent_inverse = Matrix(((1.0, -0.0, -0.0, -0.2503), (-0.0, 1.0, 0.0, 0.2838), (-0.0, -0.0, 1.0, -0.6267), (-0.0, 0.0, -0.0, 1.0)))
ob_show_avatar.location = (0.2503, -0.2838, 0.6267)
ob_show_avatar.scale = (0.305, 0.00483, 0.09093)
ob_text.parent = ob_windows_notepad
ob_text.matrix_parent_inverse = Matrix(((1.0, -0.0, -0.0, -0.2503), (-0.0, 1.0, 0.0, 0.2838), (-0.0, -0.0, 1.0, -0.6267), (-0.0, 0.0, -0.0, 1.0)))
ob_text.location = (0.2503, -0.2838, 0.6267)
ob_text.color = (0.8, 0.8, 0.8, 1.0)
ob_text.use_mesh_mirror_x = True
ob_text.use_mesh_mirror_y = True
ob_text.use_mesh_mirror_z = True

# ---- collection membership
col_collection.objects.link(ob_windows_notepad)
col_collection.objects.link(ob_typing_dots)
col_collection.objects.link(ob_show_avatar)
col_collection.objects.link(ob_text)

# ---- scene / render settings (as saved in the file)
scene.frame_start = 1; scene.frame_end = 250; scene.frame_set(0)
scene.render.engine = 'BLENDER_EEVEE_NEXT'
scene.cycles.use_denoising = False
scene.cycles.samples = 128
scene.cycles.sampling_pattern = 'TABULATED_SOBOL'
scene.cycles.use_adaptive_sampling = False
scene.cycles.use_light_tree = False
scene.view_settings.view_transform = 'Filmic'
bpy.context.view_layer.update()

# ---- added for rendering (the .blend has no active camera and no usable light): camera, sun
cam_auto = bpy.data.cameras.new('AutoCamera')
cam_auto.lens = 50.0
cam_auto.sensor_width = 36.0
cam_auto.clip_end = 1000.0
ob_auto_camera = bpy.data.objects.new('AutoCamera', cam_auto)
scene.collection.objects.link(ob_auto_camera)
ob_auto_camera.location = (0.708478, -1.24127, 1.42851)
ob_auto_camera.rotation_euler = (1.09748, -7.21219e-08, 0.694738)
scene.camera = ob_auto_camera
light_auto_sun = bpy.data.lights.new('AutoSun', 'SUN')
light_auto_sun.energy = 3.0
light_auto_sun.angle = 0.0523599
ob_auto_sun = bpy.data.objects.new('AutoSun', light_auto_sun)
scene.collection.objects.link(ob_auto_sun)
ob_auto_sun.rotation_euler = (0.872665, 0.174533, 0.523599)
bpy.context.view_layer.update()
